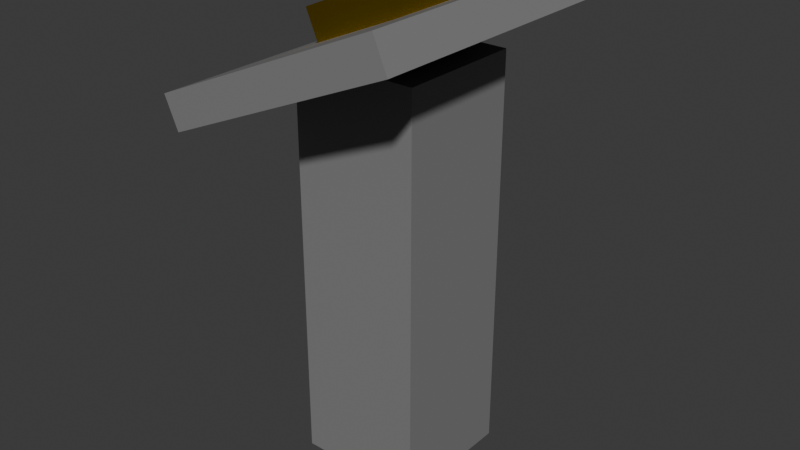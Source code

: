 # Source: Knopf.blend  (saved by Blender 4.2.66; exported with 4.5.12 LTS)
import bpy
from mathutils import Matrix  # noqa: F401  (used for matrix-valued properties, if any)

bpy.ops.wm.read_factory_settings(use_empty=True)
scene = bpy.context.scene
scene.name = 'Scene'

# ---- collections
col_collection = bpy.data.collections.new('Collection'); scene.collection.children.link(col_collection)

# ---- materials (node trees are filled in below, after node groups)
mat_material_001 = bpy.data.materials.new('Material.001')
mat_material_002 = bpy.data.materials.new('Material.002')

# ---- material node trees
mat_material_001.use_nodes = True; mat_material_001.node_tree.nodes.clear()
_N = mat_material_001.node_tree.nodes; _L = mat_material_001.node_tree.links
n0 = _N.new('ShaderNodeBsdfPrincipled'); n0.name = 'Principled BSDF'; n0.location = (10, 300)
n0.inputs[0].default_value = (0.2247, 0.2247, 0.2247, 1.0)
n1 = _N.new('ShaderNodeOutputMaterial'); n1.name = 'Material Output'; n1.location = (300, 300)
_L.new(n0.outputs[0], n1.inputs[0])
n1.is_active_output = True
mat_material_002.use_nodes = True; mat_material_002.node_tree.nodes.clear()
_N = mat_material_002.node_tree.nodes; _L = mat_material_002.node_tree.links
n0 = _N.new('ShaderNodeBsdfPrincipled'); n0.name = 'Principled BSDF'; n0.location = (10, 300)
n0.inputs[0].default_value = (0.8005, 0.5139, 0.0, 1.0)
n0.inputs[1].default_value = 1.0
n0.inputs[2].default_value = 0.2402
n1 = _N.new('ShaderNodeOutputMaterial'); n1.name = 'Material Output'; n1.location = (300, 300)
_L.new(n0.outputs[0], n1.inputs[0])
n1.is_active_output = True

# ---- world
world_world = bpy.data.worlds.new('World'); scene.world = world_world
world_world.use_nodes = True; world_world.node_tree.nodes.clear()
_N = world_world.node_tree.nodes; _L = world_world.node_tree.links
n0 = _N.new('ShaderNodeOutputWorld'); n0.name = 'World Output'; n0.location = (300, 300)
n1 = _N.new('ShaderNodeBackground'); n1.name = 'Background'; n1.location = (10, 300)
n1.inputs[0].default_value = (0.05088, 0.05088, 0.05088, 1.0)
_L.new(n1.outputs[0], n0.inputs[0])
n0.is_active_output = True
world_world.color = (0.05088, 0.05088, 0.05088)
world_world.sun_shadow_jitter_overblur = 0.0

# ---- meshes
me_cube_001 = bpy.data.meshes.new('Cube.001')
me_cube_001.from_pydata([(-0.2189, -0.2189, -0.2989), (-0.2189, -0.2189, 1.104), (-0.2189, 0.2189, -0.2989), (-0.2189, 0.2189, 1.104), (0.2189, -0.2189, -0.2989), (0.2189, -0.2189, 1.104), (0.2189, 0.2189, -0.2989), (0.2189, 0.2189, 1.104)], [], [(0, 1, 3, 2), (2, 3, 7, 6), (6, 7, 5, 4), (4, 5, 1, 0), (2, 6, 4, 0), (7, 3, 1, 5)])
_uv = me_cube_001.uv_layers.new(name='UVMap')
_uv.uv.foreach_set('vector', [0.375, 0.0, 0.625, 0.0, 0.625, 0.25, 0.375, 0.25, 0.375, 0.25, 0.625, 0.25, 0.625, 0.5, 0.375, 0.5, 0.375, 0.5, 0.625, 0.5, 0.625, 0.75, 0.375, 0.75, 0.375, 0.75, 0.625, 0.75, 0.625, 1.0, 0.375, 1.0, 0.125, 0.5, 0.375, 0.5, 0.375, 0.75, 0.125, 0.75, 0.625, 0.5, 0.875, 0.5, 0.875, 0.75, 0.625, 0.75])
me_cube_001.materials.append(mat_material_001)
me_cube_001.update()
me_cube_002 = bpy.data.meshes.new('Cube.002')
me_cube_002.from_pydata([(-0.3737, -0.5419, 0.9222), (-0.4197, -0.5419, 1.029), (-0.3737, 0.5419, 0.9222), (-0.4197, 0.5419, 1.029), (0.4099, -0.5419, 1.26), (0.3639, -0.5419, 1.367), (0.4099, 0.5419, 1.26), (0.3639, 0.5419, 1.367)], [], [(0, 1, 3, 2), (2, 3, 7, 6), (6, 7, 5, 4), (4, 5, 1, 0), (2, 6, 4, 0), (7, 3, 1, 5)])
_uv = me_cube_002.uv_layers.new(name='UVMap')
_uv.uv.foreach_set('vector', [0.375, 0.0, 0.625, 0.0, 0.625, 0.25, 0.375, 0.25, 0.375, 0.25, 0.625, 0.25, 0.625, 0.5, 0.375, 0.5, 0.375, 0.5, 0.625, 0.5, 0.625, 0.75, 0.375, 0.75, 0.375, 0.75, 0.625, 0.75, 0.625, 1.0, 0.375, 1.0, 0.125, 0.5, 0.375, 0.5, 0.375, 0.75, 0.125, 0.75, 0.625, 0.5, 0.875, 0.5, 0.875, 0.75, 0.625, 0.75])
me_cube_002.materials.append(mat_material_001)
me_cube_002.update()
me_cube_003 = bpy.data.meshes.new('Cube.003')
me_cube_003.from_pydata([(-0.1551, -0.172, 1.103), (-0.2126, -0.172, 1.236), (-0.1551, 0.172, 1.103), (-0.2126, 0.172, 1.236), (0.1268, -0.172, 1.225), (0.06926, -0.172, 1.358), (0.1268, 0.172, 1.225), (0.06926, 0.172, 1.358)], [], [(0, 1, 3, 2), (2, 3, 7, 6), (6, 7, 5, 4), (4, 5, 1, 0), (2, 6, 4, 0), (7, 3, 1, 5)])
_uv = me_cube_003.uv_layers.new(name='UVMap')
_uv.uv.foreach_set('vector', [0.375, 0.0, 0.625, 0.0, 0.625, 0.25, 0.375, 0.25, 0.375, 0.25, 0.625, 0.25, 0.625, 0.5, 0.375, 0.5, 0.375, 0.5, 0.625, 0.5, 0.625, 0.75, 0.375, 0.75, 0.375, 0.75, 0.625, 0.75, 0.625, 1.0, 0.375, 1.0, 0.125, 0.5, 0.375, 0.5, 0.375, 0.75, 0.125, 0.75, 0.625, 0.5, 0.875, 0.5, 0.875, 0.75, 0.625, 0.75])
me_cube_003.materials.append(mat_material_002)
me_cube_003.update()

# ---- objects
ob_cube = bpy.data.objects.new('Cube', me_cube_001)
ob_cube_001 = bpy.data.objects.new('Cube.001', me_cube_002)
ob_cube_002 = bpy.data.objects.new('Cube.002', me_cube_003)

# ---- transforms, parenting, visibility, modifiers, constraints
ob_cube.location = (0.0, 0.0, 0.0)
ob_cube_001.location = (0.0, 0.0, 0.0)
ob_cube_002.location = (0.0, 0.0, 0.0)

# ---- collection membership
col_collection.objects.link(ob_cube)
col_collection.objects.link(ob_cube_001)
col_collection.objects.link(ob_cube_002)

# ---- scene / render settings (as saved in the file)
scene.frame_start = 1; scene.frame_end = 250; scene.frame_set(1)
scene.render.engine = 'BLENDER_EEVEE_NEXT'
bpy.context.view_layer.update()

# ---- added for rendering (the .blend has no active camera and no usable light): camera, sun
cam_auto = bpy.data.cameras.new('AutoCamera')
cam_auto.lens = 50.0
cam_auto.sensor_width = 36.0
cam_auto.clip_end = 1000.0
ob_auto_camera = bpy.data.objects.new('AutoCamera', cam_auto)
scene.collection.objects.link(ob_auto_camera)
ob_auto_camera.location = (1.98778, -2.39122, 2.12822)
ob_auto_camera.rotation_euler = (1.09748, -7.21219e-08, 0.694738)
scene.camera = ob_auto_camera
light_auto_sun = bpy.data.lights.new('AutoSun', 'SUN')
light_auto_sun.energy = 3.0
light_auto_sun.angle = 0.0523599
ob_auto_sun = bpy.data.objects.new('AutoSun', light_auto_sun)
scene.collection.objects.link(ob_auto_sun)
ob_auto_sun.rotation_euler = (0.872665, 0.174533, 0.523599)
bpy.context.view_layer.update()
